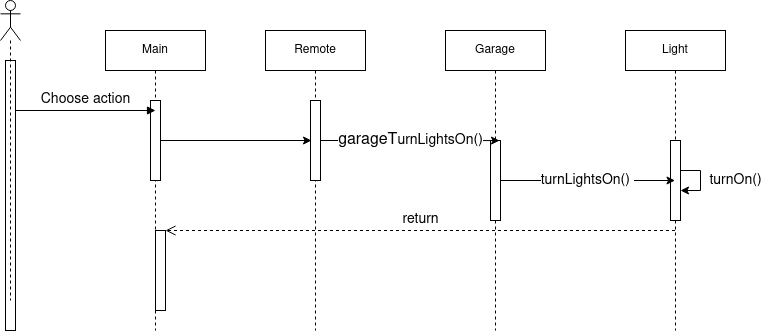

The diagram above was exported from draw.io. Its source (the exported page's mxGraphModel, read from the mxfile embedded in the PNG):
<mxGraphModel dx="1107" dy="600" grid="1" gridSize="10" guides="1" tooltips="1" connect="1" arrows="1" fold="1" page="1" pageScale="1" pageWidth="827" pageHeight="1169" math="0" shadow="0">
  <root>
    <mxCell id="WIyWlLk6GJQsqaUBKTNV-0" />
    <mxCell id="WIyWlLk6GJQsqaUBKTNV-1" parent="WIyWlLk6GJQsqaUBKTNV-0" />
    <mxCell id="PiBv0PcFo16NkA-1zVy4-27" value="Light" style="shape=umlLifeline;perimeter=lifelinePerimeter;whiteSpace=wrap;html=1;container=1;collapsible=0;recursiveResize=0;outlineConnect=0;" vertex="1" parent="WIyWlLk6GJQsqaUBKTNV-1">
      <mxGeometry x="670" y="180" width="100" height="300" as="geometry" />
    </mxCell>
    <mxCell id="PiBv0PcFo16NkA-1zVy4-39" value="" style="html=1;points=[];perimeter=orthogonalPerimeter;fontSize=14;" vertex="1" parent="PiBv0PcFo16NkA-1zVy4-27">
      <mxGeometry x="45" y="110" width="10" height="80" as="geometry" />
    </mxCell>
    <mxCell id="PiBv0PcFo16NkA-1zVy4-40" value="turnOn()" style="edgeStyle=orthogonalEdgeStyle;rounded=0;orthogonalLoop=1;jettySize=auto;html=1;fontSize=14;" edge="1" parent="PiBv0PcFo16NkA-1zVy4-27" source="PiBv0PcFo16NkA-1zVy4-39" target="PiBv0PcFo16NkA-1zVy4-39">
      <mxGeometry y="35" relative="1" as="geometry">
        <mxPoint as="offset" />
      </mxGeometry>
    </mxCell>
    <mxCell id="PiBv0PcFo16NkA-1zVy4-28" value="Garage" style="shape=umlLifeline;perimeter=lifelinePerimeter;whiteSpace=wrap;html=1;container=1;collapsible=0;recursiveResize=0;outlineConnect=0;" vertex="1" parent="WIyWlLk6GJQsqaUBKTNV-1">
      <mxGeometry x="490" y="180" width="100" height="300" as="geometry" />
    </mxCell>
    <mxCell id="PiBv0PcFo16NkA-1zVy4-36" value="" style="html=1;points=[];perimeter=orthogonalPerimeter;fontSize=14;" vertex="1" parent="PiBv0PcFo16NkA-1zVy4-28">
      <mxGeometry x="45" y="110" width="10" height="80" as="geometry" />
    </mxCell>
    <mxCell id="PiBv0PcFo16NkA-1zVy4-29" value="Remote" style="shape=umlLifeline;perimeter=lifelinePerimeter;whiteSpace=wrap;html=1;container=1;collapsible=0;recursiveResize=0;outlineConnect=0;" vertex="1" parent="WIyWlLk6GJQsqaUBKTNV-1">
      <mxGeometry x="310" y="180" width="100" height="300" as="geometry" />
    </mxCell>
    <mxCell id="PiBv0PcFo16NkA-1zVy4-33" value="" style="html=1;points=[];perimeter=orthogonalPerimeter;" vertex="1" parent="PiBv0PcFo16NkA-1zVy4-29">
      <mxGeometry x="45" y="70" width="10" height="80" as="geometry" />
    </mxCell>
    <mxCell id="PiBv0PcFo16NkA-1zVy4-31" value="" style="html=1;points=[];perimeter=orthogonalPerimeter;" vertex="1" parent="WIyWlLk6GJQsqaUBKTNV-1">
      <mxGeometry x="50" y="210" width="10" height="270" as="geometry" />
    </mxCell>
    <mxCell id="PiBv0PcFo16NkA-1zVy4-35" value="&lt;font size=&quot;3&quot;&gt;garageT&lt;/font&gt;&lt;font style=&quot;font-size: 14px;&quot;&gt;urnLightsOn()&lt;/font&gt;" style="edgeStyle=orthogonalEdgeStyle;rounded=0;orthogonalLoop=1;jettySize=auto;html=1;entryX=0.54;entryY=0.367;entryDx=0;entryDy=0;entryPerimeter=0;" edge="1" parent="WIyWlLk6GJQsqaUBKTNV-1" source="PiBv0PcFo16NkA-1zVy4-33" target="PiBv0PcFo16NkA-1zVy4-28">
      <mxGeometry relative="1" as="geometry" />
    </mxCell>
    <mxCell id="PiBv0PcFo16NkA-1zVy4-37" value="turnLightsOn()&lt;span style=&quot;white-space: pre;&quot;&gt;&#09;&lt;/span&gt;" style="edgeStyle=orthogonalEdgeStyle;rounded=0;orthogonalLoop=1;jettySize=auto;html=1;fontSize=14;" edge="1" parent="WIyWlLk6GJQsqaUBKTNV-1" source="PiBv0PcFo16NkA-1zVy4-36" target="PiBv0PcFo16NkA-1zVy4-27">
      <mxGeometry relative="1" as="geometry" />
    </mxCell>
    <mxCell id="PiBv0PcFo16NkA-1zVy4-38" value="" style="shape=umlLifeline;participant=umlActor;perimeter=lifelinePerimeter;whiteSpace=wrap;html=1;container=1;collapsible=0;recursiveResize=0;verticalAlign=top;spacingTop=36;outlineConnect=0;fontSize=14;" vertex="1" parent="WIyWlLk6GJQsqaUBKTNV-1">
      <mxGeometry x="45" y="150" width="20" height="300" as="geometry" />
    </mxCell>
    <mxCell id="PiBv0PcFo16NkA-1zVy4-42" value="Main" style="shape=umlLifeline;perimeter=lifelinePerimeter;whiteSpace=wrap;html=1;container=1;collapsible=0;recursiveResize=0;outlineConnect=0;" vertex="1" parent="WIyWlLk6GJQsqaUBKTNV-1">
      <mxGeometry x="150" y="180" width="100" height="300" as="geometry" />
    </mxCell>
    <mxCell id="PiBv0PcFo16NkA-1zVy4-43" value="" style="html=1;points=[];perimeter=orthogonalPerimeter;" vertex="1" parent="PiBv0PcFo16NkA-1zVy4-42">
      <mxGeometry x="45" y="70" width="10" height="80" as="geometry" />
    </mxCell>
    <mxCell id="PiBv0PcFo16NkA-1zVy4-48" value="" style="html=1;points=[];perimeter=orthogonalPerimeter;fontSize=14;" vertex="1" parent="PiBv0PcFo16NkA-1zVy4-42">
      <mxGeometry x="50" y="200" width="10" height="80" as="geometry" />
    </mxCell>
    <mxCell id="PiBv0PcFo16NkA-1zVy4-45" value="Choose action" style="html=1;verticalAlign=bottom;endArrow=block;rounded=0;fontSize=14;" edge="1" parent="WIyWlLk6GJQsqaUBKTNV-1">
      <mxGeometry width="80" relative="1" as="geometry">
        <mxPoint x="60" y="260" as="sourcePoint" />
        <mxPoint x="200" y="260" as="targetPoint" />
      </mxGeometry>
    </mxCell>
    <mxCell id="PiBv0PcFo16NkA-1zVy4-46" style="edgeStyle=orthogonalEdgeStyle;rounded=0;orthogonalLoop=1;jettySize=auto;html=1;entryX=0.1;entryY=0.5;entryDx=0;entryDy=0;entryPerimeter=0;fontSize=14;" edge="1" parent="WIyWlLk6GJQsqaUBKTNV-1" source="PiBv0PcFo16NkA-1zVy4-43" target="PiBv0PcFo16NkA-1zVy4-33">
      <mxGeometry relative="1" as="geometry" />
    </mxCell>
    <mxCell id="PiBv0PcFo16NkA-1zVy4-47" value="return" style="html=1;verticalAlign=bottom;endArrow=open;dashed=1;endSize=8;rounded=0;fontSize=14;" edge="1" parent="WIyWlLk6GJQsqaUBKTNV-1" source="PiBv0PcFo16NkA-1zVy4-27" target="PiBv0PcFo16NkA-1zVy4-48">
      <mxGeometry relative="1" as="geometry">
        <mxPoint x="420" y="280" as="sourcePoint" />
        <mxPoint x="210" y="430" as="targetPoint" />
      </mxGeometry>
    </mxCell>
  </root>
</mxGraphModel>